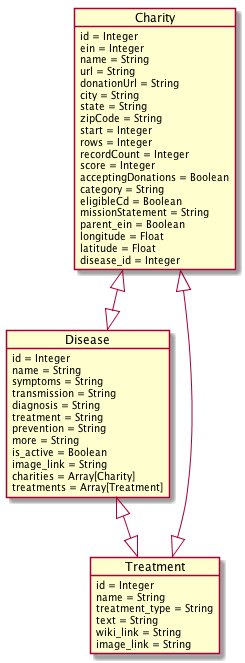

The diagram above was rendered by PlantUML. Its source (embedded in the PNG):
@startuml
Object Charity {
    id = Integer
    ein = Integer
    name = String
    url = String
    donationUrl = String
    city = String
    state = String
    zipCode = String
    start = Integer
    rows = Integer
    recordCount = Integer
    score = Integer
    acceptingDonations = Boolean
    category = String
    eligibleCd = Boolean
    missionStatement = String
    parent_ein = Boolean
    longitude = Float
    latitude = Float
    disease_id = Integer
}

Object Disease {
	id = Integer
    name = String
    symptoms = String
    transmission = String
    diagnosis = String
    treatment = String
    prevention = String
    more = String
    is_active = Boolean
    image_link = String
    charities = Array[Charity]
    treatments = Array[Treatment]
}

Object Treatment {
	id = Integer
    name = String
    treatment_type = String
    text = String
    wiki_link = String
    image_link = String
}

Charity <|--|> Disease
Disease <|--|> Treatment
Charity <|--|> Treatment
@enduml